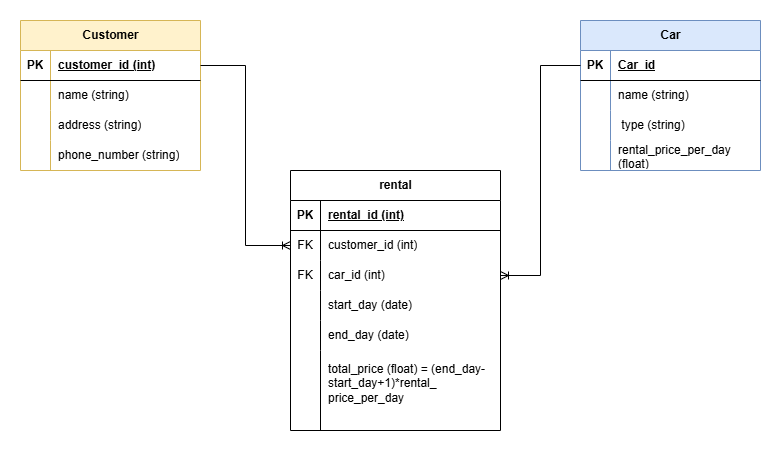

The diagram above was exported from draw.io. Its source (the exported page's mxGraphModel, read from the mxfile embedded in the PNG):
<mxGraphModel dx="1426" dy="823" grid="1" gridSize="10" guides="1" tooltips="1" connect="1" arrows="1" fold="1" page="1" pageScale="1" pageWidth="850" pageHeight="1100" math="0" shadow="0">
  <root>
    <mxCell id="0" />
    <mxCell id="1" parent="0" />
    <mxCell id="C05x7ioZ0CU0_2kYwa6Z-18" value="Car" style="shape=table;startSize=30;container=1;collapsible=1;childLayout=tableLayout;fixedRows=1;rowLines=0;fontStyle=1;align=center;resizeLast=1;html=1;fillColor=#dae8fc;strokeColor=#6c8ebf;" vertex="1" parent="1">
      <mxGeometry x="600" y="160" width="180" height="150" as="geometry" />
    </mxCell>
    <mxCell id="C05x7ioZ0CU0_2kYwa6Z-19" value="" style="shape=tableRow;horizontal=0;startSize=0;swimlaneHead=0;swimlaneBody=0;fillColor=none;collapsible=0;dropTarget=0;points=[[0,0.5],[1,0.5]];portConstraint=eastwest;top=0;left=0;right=0;bottom=1;" vertex="1" parent="C05x7ioZ0CU0_2kYwa6Z-18">
      <mxGeometry y="30" width="180" height="30" as="geometry" />
    </mxCell>
    <mxCell id="C05x7ioZ0CU0_2kYwa6Z-20" value="PK" style="shape=partialRectangle;connectable=0;fillColor=none;top=0;left=0;bottom=0;right=0;fontStyle=1;overflow=hidden;whiteSpace=wrap;html=1;" vertex="1" parent="C05x7ioZ0CU0_2kYwa6Z-19">
      <mxGeometry width="30" height="30" as="geometry">
        <mxRectangle width="30" height="30" as="alternateBounds" />
      </mxGeometry>
    </mxCell>
    <mxCell id="C05x7ioZ0CU0_2kYwa6Z-21" value="Car_id" style="shape=partialRectangle;connectable=0;fillColor=none;top=0;left=0;bottom=0;right=0;align=left;spacingLeft=6;fontStyle=5;overflow=hidden;whiteSpace=wrap;html=1;" vertex="1" parent="C05x7ioZ0CU0_2kYwa6Z-19">
      <mxGeometry x="30" width="150" height="30" as="geometry">
        <mxRectangle width="150" height="30" as="alternateBounds" />
      </mxGeometry>
    </mxCell>
    <mxCell id="C05x7ioZ0CU0_2kYwa6Z-22" value="" style="shape=tableRow;horizontal=0;startSize=0;swimlaneHead=0;swimlaneBody=0;fillColor=none;collapsible=0;dropTarget=0;points=[[0,0.5],[1,0.5]];portConstraint=eastwest;top=0;left=0;right=0;bottom=0;" vertex="1" parent="C05x7ioZ0CU0_2kYwa6Z-18">
      <mxGeometry y="60" width="180" height="30" as="geometry" />
    </mxCell>
    <mxCell id="C05x7ioZ0CU0_2kYwa6Z-23" value="" style="shape=partialRectangle;connectable=0;fillColor=none;top=0;left=0;bottom=0;right=0;editable=1;overflow=hidden;whiteSpace=wrap;html=1;" vertex="1" parent="C05x7ioZ0CU0_2kYwa6Z-22">
      <mxGeometry width="30" height="30" as="geometry">
        <mxRectangle width="30" height="30" as="alternateBounds" />
      </mxGeometry>
    </mxCell>
    <mxCell id="C05x7ioZ0CU0_2kYwa6Z-24" value="name (string)" style="shape=partialRectangle;connectable=0;fillColor=none;top=0;left=0;bottom=0;right=0;align=left;spacingLeft=6;overflow=hidden;whiteSpace=wrap;html=1;" vertex="1" parent="C05x7ioZ0CU0_2kYwa6Z-22">
      <mxGeometry x="30" width="150" height="30" as="geometry">
        <mxRectangle width="150" height="30" as="alternateBounds" />
      </mxGeometry>
    </mxCell>
    <mxCell id="C05x7ioZ0CU0_2kYwa6Z-25" value="" style="shape=tableRow;horizontal=0;startSize=0;swimlaneHead=0;swimlaneBody=0;fillColor=none;collapsible=0;dropTarget=0;points=[[0,0.5],[1,0.5]];portConstraint=eastwest;top=0;left=0;right=0;bottom=0;" vertex="1" parent="C05x7ioZ0CU0_2kYwa6Z-18">
      <mxGeometry y="90" width="180" height="30" as="geometry" />
    </mxCell>
    <mxCell id="C05x7ioZ0CU0_2kYwa6Z-26" value="" style="shape=partialRectangle;connectable=0;fillColor=none;top=0;left=0;bottom=0;right=0;editable=1;overflow=hidden;whiteSpace=wrap;html=1;" vertex="1" parent="C05x7ioZ0CU0_2kYwa6Z-25">
      <mxGeometry width="30" height="30" as="geometry">
        <mxRectangle width="30" height="30" as="alternateBounds" />
      </mxGeometry>
    </mxCell>
    <mxCell id="C05x7ioZ0CU0_2kYwa6Z-27" value="&amp;nbsp;type (string)" style="shape=partialRectangle;connectable=0;fillColor=none;top=0;left=0;bottom=0;right=0;align=left;spacingLeft=6;overflow=hidden;whiteSpace=wrap;html=1;" vertex="1" parent="C05x7ioZ0CU0_2kYwa6Z-25">
      <mxGeometry x="30" width="150" height="30" as="geometry">
        <mxRectangle width="150" height="30" as="alternateBounds" />
      </mxGeometry>
    </mxCell>
    <mxCell id="C05x7ioZ0CU0_2kYwa6Z-28" value="" style="shape=tableRow;horizontal=0;startSize=0;swimlaneHead=0;swimlaneBody=0;fillColor=none;collapsible=0;dropTarget=0;points=[[0,0.5],[1,0.5]];portConstraint=eastwest;top=0;left=0;right=0;bottom=0;" vertex="1" parent="C05x7ioZ0CU0_2kYwa6Z-18">
      <mxGeometry y="120" width="180" height="30" as="geometry" />
    </mxCell>
    <mxCell id="C05x7ioZ0CU0_2kYwa6Z-29" value="" style="shape=partialRectangle;connectable=0;fillColor=none;top=0;left=0;bottom=0;right=0;editable=1;overflow=hidden;whiteSpace=wrap;html=1;" vertex="1" parent="C05x7ioZ0CU0_2kYwa6Z-28">
      <mxGeometry width="30" height="30" as="geometry">
        <mxRectangle width="30" height="30" as="alternateBounds" />
      </mxGeometry>
    </mxCell>
    <mxCell id="C05x7ioZ0CU0_2kYwa6Z-30" value="rental_price_per_day (float)" style="shape=partialRectangle;connectable=0;fillColor=none;top=0;left=0;bottom=0;right=0;align=left;spacingLeft=6;overflow=hidden;whiteSpace=wrap;html=1;" vertex="1" parent="C05x7ioZ0CU0_2kYwa6Z-28">
      <mxGeometry x="30" width="150" height="30" as="geometry">
        <mxRectangle width="150" height="30" as="alternateBounds" />
      </mxGeometry>
    </mxCell>
    <mxCell id="C05x7ioZ0CU0_2kYwa6Z-31" value="Customer" style="shape=table;startSize=30;container=1;collapsible=1;childLayout=tableLayout;fixedRows=1;rowLines=0;fontStyle=1;align=center;resizeLast=1;html=1;fillColor=#fff2cc;strokeColor=#d6b656;" vertex="1" parent="1">
      <mxGeometry x="40" y="160" width="180" height="150" as="geometry" />
    </mxCell>
    <mxCell id="C05x7ioZ0CU0_2kYwa6Z-32" value="" style="shape=tableRow;horizontal=0;startSize=0;swimlaneHead=0;swimlaneBody=0;fillColor=none;collapsible=0;dropTarget=0;points=[[0,0.5],[1,0.5]];portConstraint=eastwest;top=0;left=0;right=0;bottom=1;" vertex="1" parent="C05x7ioZ0CU0_2kYwa6Z-31">
      <mxGeometry y="30" width="180" height="30" as="geometry" />
    </mxCell>
    <mxCell id="C05x7ioZ0CU0_2kYwa6Z-33" value="PK" style="shape=partialRectangle;connectable=0;fillColor=none;top=0;left=0;bottom=0;right=0;fontStyle=1;overflow=hidden;whiteSpace=wrap;html=1;" vertex="1" parent="C05x7ioZ0CU0_2kYwa6Z-32">
      <mxGeometry width="30" height="30" as="geometry">
        <mxRectangle width="30" height="30" as="alternateBounds" />
      </mxGeometry>
    </mxCell>
    <mxCell id="C05x7ioZ0CU0_2kYwa6Z-34" value="customer_id (int)" style="shape=partialRectangle;connectable=0;fillColor=none;top=0;left=0;bottom=0;right=0;align=left;spacingLeft=6;fontStyle=5;overflow=hidden;whiteSpace=wrap;html=1;" vertex="1" parent="C05x7ioZ0CU0_2kYwa6Z-32">
      <mxGeometry x="30" width="150" height="30" as="geometry">
        <mxRectangle width="150" height="30" as="alternateBounds" />
      </mxGeometry>
    </mxCell>
    <mxCell id="C05x7ioZ0CU0_2kYwa6Z-35" value="" style="shape=tableRow;horizontal=0;startSize=0;swimlaneHead=0;swimlaneBody=0;fillColor=none;collapsible=0;dropTarget=0;points=[[0,0.5],[1,0.5]];portConstraint=eastwest;top=0;left=0;right=0;bottom=0;" vertex="1" parent="C05x7ioZ0CU0_2kYwa6Z-31">
      <mxGeometry y="60" width="180" height="30" as="geometry" />
    </mxCell>
    <mxCell id="C05x7ioZ0CU0_2kYwa6Z-36" value="" style="shape=partialRectangle;connectable=0;fillColor=none;top=0;left=0;bottom=0;right=0;editable=1;overflow=hidden;whiteSpace=wrap;html=1;" vertex="1" parent="C05x7ioZ0CU0_2kYwa6Z-35">
      <mxGeometry width="30" height="30" as="geometry">
        <mxRectangle width="30" height="30" as="alternateBounds" />
      </mxGeometry>
    </mxCell>
    <mxCell id="C05x7ioZ0CU0_2kYwa6Z-37" value="name (string)" style="shape=partialRectangle;connectable=0;fillColor=none;top=0;left=0;bottom=0;right=0;align=left;spacingLeft=6;overflow=hidden;whiteSpace=wrap;html=1;" vertex="1" parent="C05x7ioZ0CU0_2kYwa6Z-35">
      <mxGeometry x="30" width="150" height="30" as="geometry">
        <mxRectangle width="150" height="30" as="alternateBounds" />
      </mxGeometry>
    </mxCell>
    <mxCell id="C05x7ioZ0CU0_2kYwa6Z-38" value="" style="shape=tableRow;horizontal=0;startSize=0;swimlaneHead=0;swimlaneBody=0;fillColor=none;collapsible=0;dropTarget=0;points=[[0,0.5],[1,0.5]];portConstraint=eastwest;top=0;left=0;right=0;bottom=0;" vertex="1" parent="C05x7ioZ0CU0_2kYwa6Z-31">
      <mxGeometry y="90" width="180" height="30" as="geometry" />
    </mxCell>
    <mxCell id="C05x7ioZ0CU0_2kYwa6Z-39" value="" style="shape=partialRectangle;connectable=0;fillColor=none;top=0;left=0;bottom=0;right=0;editable=1;overflow=hidden;whiteSpace=wrap;html=1;" vertex="1" parent="C05x7ioZ0CU0_2kYwa6Z-38">
      <mxGeometry width="30" height="30" as="geometry">
        <mxRectangle width="30" height="30" as="alternateBounds" />
      </mxGeometry>
    </mxCell>
    <mxCell id="C05x7ioZ0CU0_2kYwa6Z-40" value="address (string)" style="shape=partialRectangle;connectable=0;fillColor=none;top=0;left=0;bottom=0;right=0;align=left;spacingLeft=6;overflow=hidden;whiteSpace=wrap;html=1;" vertex="1" parent="C05x7ioZ0CU0_2kYwa6Z-38">
      <mxGeometry x="30" width="150" height="30" as="geometry">
        <mxRectangle width="150" height="30" as="alternateBounds" />
      </mxGeometry>
    </mxCell>
    <mxCell id="C05x7ioZ0CU0_2kYwa6Z-41" value="" style="shape=tableRow;horizontal=0;startSize=0;swimlaneHead=0;swimlaneBody=0;fillColor=none;collapsible=0;dropTarget=0;points=[[0,0.5],[1,0.5]];portConstraint=eastwest;top=0;left=0;right=0;bottom=0;" vertex="1" parent="C05x7ioZ0CU0_2kYwa6Z-31">
      <mxGeometry y="120" width="180" height="30" as="geometry" />
    </mxCell>
    <mxCell id="C05x7ioZ0CU0_2kYwa6Z-42" value="" style="shape=partialRectangle;connectable=0;fillColor=none;top=0;left=0;bottom=0;right=0;editable=1;overflow=hidden;whiteSpace=wrap;html=1;" vertex="1" parent="C05x7ioZ0CU0_2kYwa6Z-41">
      <mxGeometry width="30" height="30" as="geometry">
        <mxRectangle width="30" height="30" as="alternateBounds" />
      </mxGeometry>
    </mxCell>
    <mxCell id="C05x7ioZ0CU0_2kYwa6Z-43" value="phone_number (string)" style="shape=partialRectangle;connectable=0;fillColor=none;top=0;left=0;bottom=0;right=0;align=left;spacingLeft=6;overflow=hidden;whiteSpace=wrap;html=1;" vertex="1" parent="C05x7ioZ0CU0_2kYwa6Z-41">
      <mxGeometry x="30" width="150" height="30" as="geometry">
        <mxRectangle width="150" height="30" as="alternateBounds" />
      </mxGeometry>
    </mxCell>
    <mxCell id="wRUqqKMU6rTckKVYpnYP-1" value="rental" style="shape=table;startSize=30;container=1;collapsible=1;childLayout=tableLayout;fixedRows=1;rowLines=0;fontStyle=1;align=center;resizeLast=1;html=1;" vertex="1" parent="1">
      <mxGeometry x="310" y="310" width="210" height="260" as="geometry" />
    </mxCell>
    <mxCell id="wRUqqKMU6rTckKVYpnYP-2" value="" style="shape=tableRow;horizontal=0;startSize=0;swimlaneHead=0;swimlaneBody=0;fillColor=none;collapsible=0;dropTarget=0;points=[[0,0.5],[1,0.5]];portConstraint=eastwest;top=0;left=0;right=0;bottom=1;" vertex="1" parent="wRUqqKMU6rTckKVYpnYP-1">
      <mxGeometry y="30" width="210" height="30" as="geometry" />
    </mxCell>
    <mxCell id="wRUqqKMU6rTckKVYpnYP-3" value="PK" style="shape=partialRectangle;connectable=0;fillColor=none;top=0;left=0;bottom=0;right=0;fontStyle=1;overflow=hidden;whiteSpace=wrap;html=1;" vertex="1" parent="wRUqqKMU6rTckKVYpnYP-2">
      <mxGeometry width="30" height="30" as="geometry">
        <mxRectangle width="30" height="30" as="alternateBounds" />
      </mxGeometry>
    </mxCell>
    <mxCell id="wRUqqKMU6rTckKVYpnYP-4" value="rental_id (int)" style="shape=partialRectangle;connectable=0;fillColor=none;top=0;left=0;bottom=0;right=0;align=left;spacingLeft=6;fontStyle=5;overflow=hidden;whiteSpace=wrap;html=1;" vertex="1" parent="wRUqqKMU6rTckKVYpnYP-2">
      <mxGeometry x="30" width="180" height="30" as="geometry">
        <mxRectangle width="180" height="30" as="alternateBounds" />
      </mxGeometry>
    </mxCell>
    <mxCell id="wRUqqKMU6rTckKVYpnYP-5" value="" style="shape=tableRow;horizontal=0;startSize=0;swimlaneHead=0;swimlaneBody=0;fillColor=none;collapsible=0;dropTarget=0;points=[[0,0.5],[1,0.5]];portConstraint=eastwest;top=0;left=0;right=0;bottom=0;" vertex="1" parent="wRUqqKMU6rTckKVYpnYP-1">
      <mxGeometry y="60" width="210" height="30" as="geometry" />
    </mxCell>
    <mxCell id="wRUqqKMU6rTckKVYpnYP-6" value="FK" style="shape=partialRectangle;connectable=0;fillColor=none;top=0;left=0;bottom=0;right=0;editable=1;overflow=hidden;whiteSpace=wrap;html=1;" vertex="1" parent="wRUqqKMU6rTckKVYpnYP-5">
      <mxGeometry width="30" height="30" as="geometry">
        <mxRectangle width="30" height="30" as="alternateBounds" />
      </mxGeometry>
    </mxCell>
    <mxCell id="wRUqqKMU6rTckKVYpnYP-7" value="customer_id (int)" style="shape=partialRectangle;connectable=0;fillColor=none;top=0;left=0;bottom=0;right=0;align=left;spacingLeft=6;overflow=hidden;whiteSpace=wrap;html=1;" vertex="1" parent="wRUqqKMU6rTckKVYpnYP-5">
      <mxGeometry x="30" width="180" height="30" as="geometry">
        <mxRectangle width="180" height="30" as="alternateBounds" />
      </mxGeometry>
    </mxCell>
    <mxCell id="wRUqqKMU6rTckKVYpnYP-8" value="" style="shape=tableRow;horizontal=0;startSize=0;swimlaneHead=0;swimlaneBody=0;fillColor=none;collapsible=0;dropTarget=0;points=[[0,0.5],[1,0.5]];portConstraint=eastwest;top=0;left=0;right=0;bottom=0;" vertex="1" parent="wRUqqKMU6rTckKVYpnYP-1">
      <mxGeometry y="90" width="210" height="30" as="geometry" />
    </mxCell>
    <mxCell id="wRUqqKMU6rTckKVYpnYP-9" value="FK" style="shape=partialRectangle;connectable=0;fillColor=none;top=0;left=0;bottom=0;right=0;editable=1;overflow=hidden;whiteSpace=wrap;html=1;" vertex="1" parent="wRUqqKMU6rTckKVYpnYP-8">
      <mxGeometry width="30" height="30" as="geometry">
        <mxRectangle width="30" height="30" as="alternateBounds" />
      </mxGeometry>
    </mxCell>
    <mxCell id="wRUqqKMU6rTckKVYpnYP-10" value="car_id (int)" style="shape=partialRectangle;connectable=0;fillColor=none;top=0;left=0;bottom=0;right=0;align=left;spacingLeft=6;overflow=hidden;whiteSpace=wrap;html=1;" vertex="1" parent="wRUqqKMU6rTckKVYpnYP-8">
      <mxGeometry x="30" width="180" height="30" as="geometry">
        <mxRectangle width="180" height="30" as="alternateBounds" />
      </mxGeometry>
    </mxCell>
    <mxCell id="wRUqqKMU6rTckKVYpnYP-11" value="" style="shape=tableRow;horizontal=0;startSize=0;swimlaneHead=0;swimlaneBody=0;fillColor=none;collapsible=0;dropTarget=0;points=[[0,0.5],[1,0.5]];portConstraint=eastwest;top=0;left=0;right=0;bottom=0;" vertex="1" parent="wRUqqKMU6rTckKVYpnYP-1">
      <mxGeometry y="120" width="210" height="30" as="geometry" />
    </mxCell>
    <mxCell id="wRUqqKMU6rTckKVYpnYP-12" value="" style="shape=partialRectangle;connectable=0;fillColor=none;top=0;left=0;bottom=0;right=0;editable=1;overflow=hidden;whiteSpace=wrap;html=1;" vertex="1" parent="wRUqqKMU6rTckKVYpnYP-11">
      <mxGeometry width="30" height="30" as="geometry">
        <mxRectangle width="30" height="30" as="alternateBounds" />
      </mxGeometry>
    </mxCell>
    <mxCell id="wRUqqKMU6rTckKVYpnYP-13" value="start_day (date)" style="shape=partialRectangle;connectable=0;fillColor=none;top=0;left=0;bottom=0;right=0;align=left;spacingLeft=6;overflow=hidden;whiteSpace=wrap;html=1;" vertex="1" parent="wRUqqKMU6rTckKVYpnYP-11">
      <mxGeometry x="30" width="180" height="30" as="geometry">
        <mxRectangle width="180" height="30" as="alternateBounds" />
      </mxGeometry>
    </mxCell>
    <mxCell id="wRUqqKMU6rTckKVYpnYP-16" value="" style="shape=tableRow;horizontal=0;startSize=0;swimlaneHead=0;swimlaneBody=0;fillColor=none;collapsible=0;dropTarget=0;points=[[0,0.5],[1,0.5]];portConstraint=eastwest;top=0;left=0;right=0;bottom=0;" vertex="1" parent="wRUqqKMU6rTckKVYpnYP-1">
      <mxGeometry y="150" width="210" height="30" as="geometry" />
    </mxCell>
    <mxCell id="wRUqqKMU6rTckKVYpnYP-17" value="" style="shape=partialRectangle;connectable=0;fillColor=none;top=0;left=0;bottom=0;right=0;editable=1;overflow=hidden;whiteSpace=wrap;html=1;" vertex="1" parent="wRUqqKMU6rTckKVYpnYP-16">
      <mxGeometry width="30" height="30" as="geometry">
        <mxRectangle width="30" height="30" as="alternateBounds" />
      </mxGeometry>
    </mxCell>
    <mxCell id="wRUqqKMU6rTckKVYpnYP-18" value="end_day (date)" style="shape=partialRectangle;connectable=0;fillColor=none;top=0;left=0;bottom=0;right=0;align=left;spacingLeft=6;overflow=hidden;whiteSpace=wrap;html=1;" vertex="1" parent="wRUqqKMU6rTckKVYpnYP-16">
      <mxGeometry x="30" width="180" height="30" as="geometry">
        <mxRectangle width="180" height="30" as="alternateBounds" />
      </mxGeometry>
    </mxCell>
    <mxCell id="wRUqqKMU6rTckKVYpnYP-19" value="" style="shape=tableRow;horizontal=0;startSize=0;swimlaneHead=0;swimlaneBody=0;fillColor=none;collapsible=0;dropTarget=0;points=[[0,0.5],[1,0.5]];portConstraint=eastwest;top=0;left=0;right=0;bottom=0;" vertex="1" parent="wRUqqKMU6rTckKVYpnYP-1">
      <mxGeometry y="180" width="210" height="80" as="geometry" />
    </mxCell>
    <mxCell id="wRUqqKMU6rTckKVYpnYP-20" value="" style="shape=partialRectangle;connectable=0;fillColor=none;top=0;left=0;bottom=0;right=0;editable=1;overflow=hidden;whiteSpace=wrap;html=1;" vertex="1" parent="wRUqqKMU6rTckKVYpnYP-19">
      <mxGeometry width="30" height="80" as="geometry">
        <mxRectangle width="30" height="80" as="alternateBounds" />
      </mxGeometry>
    </mxCell>
    <mxCell id="wRUqqKMU6rTckKVYpnYP-21" value="total_price (float) = (end_day-start_day+1)*rental_&lt;div&gt;price_per_day&lt;div&gt;&lt;br&gt;&lt;/div&gt;&lt;/div&gt;" style="shape=partialRectangle;connectable=0;fillColor=none;top=0;left=0;bottom=0;right=0;align=left;spacingLeft=6;overflow=hidden;whiteSpace=wrap;html=1;" vertex="1" parent="wRUqqKMU6rTckKVYpnYP-19">
      <mxGeometry x="30" width="180" height="80" as="geometry">
        <mxRectangle width="180" height="80" as="alternateBounds" />
      </mxGeometry>
    </mxCell>
    <mxCell id="wRUqqKMU6rTckKVYpnYP-14" style="edgeStyle=orthogonalEdgeStyle;rounded=0;orthogonalLoop=1;jettySize=auto;html=1;entryX=0;entryY=0.5;entryDx=0;entryDy=0;strokeColor=default;align=center;verticalAlign=middle;fontFamily=Helvetica;fontSize=12;fontColor=default;labelBackgroundColor=default;endArrow=ERoneToMany;" edge="1" parent="1" source="C05x7ioZ0CU0_2kYwa6Z-32" target="wRUqqKMU6rTckKVYpnYP-5">
      <mxGeometry relative="1" as="geometry" />
    </mxCell>
    <mxCell id="wRUqqKMU6rTckKVYpnYP-15" style="edgeStyle=orthogonalEdgeStyle;rounded=0;orthogonalLoop=1;jettySize=auto;html=1;entryX=1;entryY=0.5;entryDx=0;entryDy=0;strokeColor=default;align=center;verticalAlign=middle;fontFamily=Helvetica;fontSize=12;fontColor=default;labelBackgroundColor=default;endArrow=ERoneToMany;" edge="1" parent="1" source="C05x7ioZ0CU0_2kYwa6Z-19" target="wRUqqKMU6rTckKVYpnYP-8">
      <mxGeometry relative="1" as="geometry" />
    </mxCell>
  </root>
</mxGraphModel>